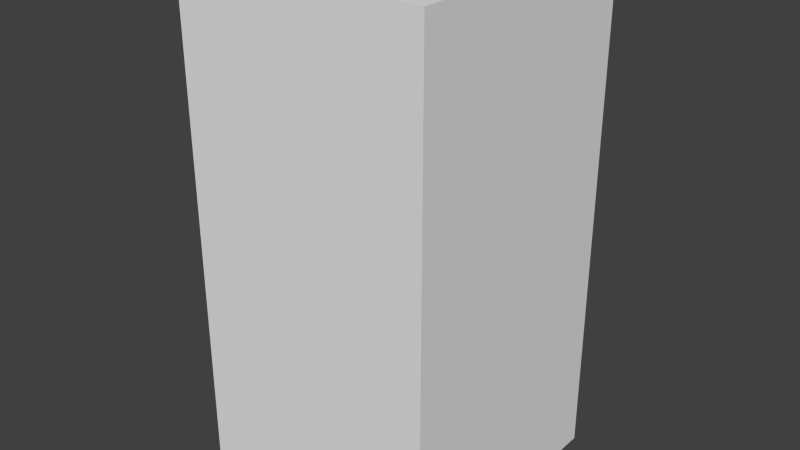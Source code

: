 # Source: greenShieldSix.blend  (saved by Blender 2.68.0; exported with 4.5.12 LTS)
import bpy
from mathutils import Matrix  # noqa: F401  (used for matrix-valued properties, if any)

bpy.ops.wm.read_factory_settings(use_empty=True)
scene = bpy.context.scene
scene.name = 'Scene'

# ---- collections
col_collection_1 = bpy.data.collections.new('Collection 1'); scene.collection.children.link(col_collection_1)

# ---- world
world_world = bpy.data.worlds.new('World'); scene.world = world_world
world_world.color = (0.05088, 0.05088, 0.05088)
world_world.use_sun_shadow = False
world_world.sun_shadow_jitter_overblur = 0.0
world_world.cycles.sampling_method = 'MANUAL'
world_world.cycles.sample_map_resolution = 256

# ---- meshes
me_greenshieldsix = bpy.data.meshes.new('greenShieldSix')
me_greenshieldsix.from_pydata([(-0.5, -0.5, -1.0), (-0.5, 0.5, -1.0), (0.5, 0.5, -1.0), (0.5, -0.5, -1.0), (-0.5, -0.5, 1.0), (-0.5, 0.5, 1.0), (0.5, 0.5, 1.0), (0.5, -0.5, 1.0)], [], [(4, 5, 1, 0), (5, 6, 2, 1), (6, 7, 3, 2), (7, 4, 0, 3), (0, 1, 2, 3), (7, 6, 5, 4)])
me_greenshieldsix.use_remesh_preserve_volume = False
me_greenshieldsix.use_remesh_preserve_attributes = False
me_greenshieldsix.use_mirror_vertex_groups = False
me_greenshieldsix.update()

# ---- objects
ob_greenshieldsix = bpy.data.objects.new('greenShieldSix', me_greenshieldsix)

# ---- transforms, parenting, visibility, modifiers, constraints
ob_greenshieldsix.location = (0.0, 0.0, 0.0)
ob_greenshieldsix.lineart.crease_threshold = 0.0

# ---- collection membership
col_collection_1.objects.link(ob_greenshieldsix)

# ---- scene / render settings (as saved in the file)
scene.frame_start = 1; scene.frame_end = 250; scene.frame_set(1)
scene.render.engine = 'BLENDER_EEVEE_NEXT'
scene.render.image_settings.color_mode = 'RGB'
scene.render.image_settings.compression = 90
scene.render.resolution_percentage = 50
scene.render.dither_intensity = 0.0
scene.cycles.use_denoising = False
scene.cycles.samples = 10
scene.cycles.sampling_pattern = 'TABULATED_SOBOL'
scene.cycles.light_sampling_threshold = 0.0
scene.cycles.use_adaptive_sampling = False
scene.cycles.use_light_tree = False
scene.cycles.blur_glossy = 0.0
scene.cycles.volume_bounces = 1
scene.cycles.pixel_filter_type = 'GAUSSIAN'
scene.cycles.sample_clamp_indirect = 0.0
scene.view_settings.view_transform = 'Standard'
bpy.context.view_layer.update()

# ---- added for rendering (the .blend has no active camera and no usable light): camera, sun
cam_auto = bpy.data.cameras.new('AutoCamera')
cam_auto.lens = 50.0
cam_auto.sensor_width = 36.0
cam_auto.clip_end = 1000.0
ob_auto_camera = bpy.data.objects.new('AutoCamera', cam_auto)
scene.collection.objects.link(ob_auto_camera)
ob_auto_camera.location = (2.26633, -2.71959, 1.81306)
ob_auto_camera.rotation_euler = (1.09748, -7.21219e-08, 0.694738)
scene.camera = ob_auto_camera
light_auto_sun = bpy.data.lights.new('AutoSun', 'SUN')
light_auto_sun.energy = 3.0
light_auto_sun.angle = 0.0523599
ob_auto_sun = bpy.data.objects.new('AutoSun', light_auto_sun)
scene.collection.objects.link(ob_auto_sun)
ob_auto_sun.rotation_euler = (0.872665, 0.174533, 0.523599)
bpy.context.view_layer.update()
